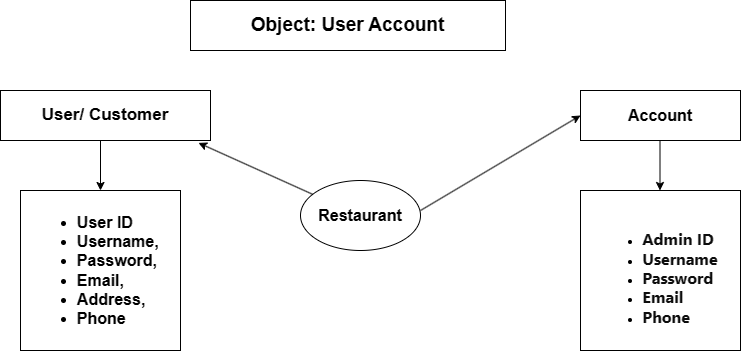

The diagram above was exported from draw.io. Its source (the exported page's mxGraphModel, read from the mxfile embedded in the PNG):
<mxGraphModel dx="1042" dy="569" grid="1" gridSize="10" guides="1" tooltips="1" connect="1" arrows="1" fold="1" page="1" pageScale="1" pageWidth="850" pageHeight="1100" math="0" shadow="0">
  <root>
    <mxCell id="0" />
    <mxCell id="1" parent="0" />
    <mxCell id="IG9ePX4z6xAi67Hp1njL-1" value="&lt;font style=&quot;font-size: 19px;&quot;&gt;&lt;b&gt;Object: User Account&lt;/b&gt;&lt;/font&gt;" style="rounded=0;whiteSpace=wrap;html=1;" vertex="1" parent="1">
      <mxGeometry x="250" y="50" width="315" height="50" as="geometry" />
    </mxCell>
    <mxCell id="IG9ePX4z6xAi67Hp1njL-2" value="&lt;font style=&quot;font-size: 17px;&quot;&gt;&lt;b&gt;User/ Customer&lt;/b&gt;&lt;/font&gt;" style="rounded=0;whiteSpace=wrap;html=1;" vertex="1" parent="1">
      <mxGeometry x="60" y="140" width="210" height="50" as="geometry" />
    </mxCell>
    <mxCell id="IG9ePX4z6xAi67Hp1njL-3" value="" style="endArrow=classic;html=1;rounded=0;" edge="1" parent="1">
      <mxGeometry width="50" height="50" relative="1" as="geometry">
        <mxPoint x="160" y="190" as="sourcePoint" />
        <mxPoint x="160" y="240" as="targetPoint" />
      </mxGeometry>
    </mxCell>
    <mxCell id="IG9ePX4z6xAi67Hp1njL-4" value="&lt;ul style=&quot;font-size: 16px;&quot;&gt;&lt;li style=&quot;text-align: justify;&quot;&gt;&lt;b&gt;User ID&lt;/b&gt;&lt;/li&gt;&lt;li style=&quot;text-align: justify;&quot;&gt;&lt;b&gt;Username,&amp;nbsp;&lt;/b&gt;&lt;/li&gt;&lt;li style=&quot;text-align: justify;&quot;&gt;&lt;b&gt;Password,&amp;nbsp;&lt;/b&gt;&lt;/li&gt;&lt;li style=&quot;text-align: justify;&quot;&gt;&lt;b&gt;Email,&amp;nbsp;&lt;/b&gt;&lt;/li&gt;&lt;li style=&quot;text-align: justify;&quot;&gt;&lt;b&gt;Address,&amp;nbsp;&lt;/b&gt;&lt;/li&gt;&lt;li style=&quot;text-align: justify;&quot;&gt;&lt;b&gt;Phone&lt;/b&gt;&lt;br&gt;&lt;/li&gt;&lt;/ul&gt;" style="whiteSpace=wrap;html=1;aspect=fixed;" vertex="1" parent="1">
      <mxGeometry x="80" y="240" width="160" height="160" as="geometry" />
    </mxCell>
    <mxCell id="IG9ePX4z6xAi67Hp1njL-5" value="&lt;b&gt;&lt;font style=&quot;font-size: 16px;&quot;&gt;Restaurant&lt;/font&gt;&lt;/b&gt;" style="ellipse;whiteSpace=wrap;html=1;" vertex="1" parent="1">
      <mxGeometry x="360" y="230" width="120" height="70" as="geometry" />
    </mxCell>
    <mxCell id="IG9ePX4z6xAi67Hp1njL-6" value="" style="endArrow=classic;html=1;rounded=0;entryX=0.943;entryY=1.048;entryDx=0;entryDy=0;entryPerimeter=0;exitX=0.097;exitY=0.194;exitDx=0;exitDy=0;exitPerimeter=0;" edge="1" parent="1" source="IG9ePX4z6xAi67Hp1njL-5" target="IG9ePX4z6xAi67Hp1njL-2">
      <mxGeometry width="50" height="50" relative="1" as="geometry">
        <mxPoint x="375" y="250" as="sourcePoint" />
        <mxPoint x="425" y="200" as="targetPoint" />
      </mxGeometry>
    </mxCell>
    <mxCell id="IG9ePX4z6xAi67Hp1njL-7" value="&lt;font style=&quot;font-size: 16px;&quot;&gt;&lt;b&gt;Account&lt;/b&gt;&lt;/font&gt;" style="rounded=0;whiteSpace=wrap;html=1;" vertex="1" parent="1">
      <mxGeometry x="640" y="140" width="160" height="50" as="geometry" />
    </mxCell>
    <mxCell id="IG9ePX4z6xAi67Hp1njL-8" value="&lt;br&gt;&lt;ul&gt;&lt;li style=&quot;text-align: justify;&quot;&gt;&lt;b style=&quot;color: rgb(13, 13, 13); font-family: Söhne, ui-sans-serif, system-ui, -apple-system, &amp;quot;Segoe UI&amp;quot;, Roboto, Ubuntu, Cantarell, &amp;quot;Noto Sans&amp;quot;, sans-serif, &amp;quot;Helvetica Neue&amp;quot;, Arial, &amp;quot;Apple Color Emoji&amp;quot;, &amp;quot;Segoe UI Emoji&amp;quot;, &amp;quot;Segoe UI Symbol&amp;quot;, &amp;quot;Noto Color Emoji&amp;quot;; font-size: 16px; text-align: left;&quot;&gt;Admin ID &lt;/b&gt;&lt;/li&gt;&lt;li style=&quot;text-align: justify;&quot;&gt;&lt;b style=&quot;color: rgb(13, 13, 13); font-family: Söhne, ui-sans-serif, system-ui, -apple-system, &amp;quot;Segoe UI&amp;quot;, Roboto, Ubuntu, Cantarell, &amp;quot;Noto Sans&amp;quot;, sans-serif, &amp;quot;Helvetica Neue&amp;quot;, Arial, &amp;quot;Apple Color Emoji&amp;quot;, &amp;quot;Segoe UI Emoji&amp;quot;, &amp;quot;Segoe UI Symbol&amp;quot;, &amp;quot;Noto Color Emoji&amp;quot;; font-size: 16px; text-align: left;&quot;&gt;Username &lt;/b&gt;&lt;/li&gt;&lt;li style=&quot;text-align: justify;&quot;&gt;&lt;b style=&quot;color: rgb(13, 13, 13); font-family: Söhne, ui-sans-serif, system-ui, -apple-system, &amp;quot;Segoe UI&amp;quot;, Roboto, Ubuntu, Cantarell, &amp;quot;Noto Sans&amp;quot;, sans-serif, &amp;quot;Helvetica Neue&amp;quot;, Arial, &amp;quot;Apple Color Emoji&amp;quot;, &amp;quot;Segoe UI Emoji&amp;quot;, &amp;quot;Segoe UI Symbol&amp;quot;, &amp;quot;Noto Color Emoji&amp;quot;; font-size: 16px; text-align: left;&quot;&gt;Password&lt;/b&gt;&lt;/li&gt;&lt;li style=&quot;text-align: justify;&quot;&gt;&lt;b style=&quot;color: rgb(13, 13, 13); font-family: Söhne, ui-sans-serif, system-ui, -apple-system, &amp;quot;Segoe UI&amp;quot;, Roboto, Ubuntu, Cantarell, &amp;quot;Noto Sans&amp;quot;, sans-serif, &amp;quot;Helvetica Neue&amp;quot;, Arial, &amp;quot;Apple Color Emoji&amp;quot;, &amp;quot;Segoe UI Emoji&amp;quot;, &amp;quot;Segoe UI Symbol&amp;quot;, &amp;quot;Noto Color Emoji&amp;quot;; font-size: 16px; text-align: left;&quot;&gt;Email&lt;/b&gt;&lt;/li&gt;&lt;li style=&quot;text-align: justify;&quot;&gt;&lt;b style=&quot;color: rgb(13, 13, 13); font-family: Söhne, ui-sans-serif, system-ui, -apple-system, &amp;quot;Segoe UI&amp;quot;, Roboto, Ubuntu, Cantarell, &amp;quot;Noto Sans&amp;quot;, sans-serif, &amp;quot;Helvetica Neue&amp;quot;, Arial, &amp;quot;Apple Color Emoji&amp;quot;, &amp;quot;Segoe UI Emoji&amp;quot;, &amp;quot;Segoe UI Symbol&amp;quot;, &amp;quot;Noto Color Emoji&amp;quot;; font-size: 16px; text-align: left;&quot;&gt;Phone&lt;/b&gt;&lt;/li&gt;&lt;/ul&gt;" style="whiteSpace=wrap;html=1;aspect=fixed;" vertex="1" parent="1">
      <mxGeometry x="640" y="240" width="160" height="160" as="geometry" />
    </mxCell>
    <mxCell id="IG9ePX4z6xAi67Hp1njL-9" value="" style="endArrow=classic;html=1;rounded=0;" edge="1" parent="1">
      <mxGeometry width="50" height="50" relative="1" as="geometry">
        <mxPoint x="719.5" y="190" as="sourcePoint" />
        <mxPoint x="719.5" y="240" as="targetPoint" />
      </mxGeometry>
    </mxCell>
    <mxCell id="IG9ePX4z6xAi67Hp1njL-10" value="" style="endArrow=classic;html=1;rounded=0;entryX=0;entryY=0.5;entryDx=0;entryDy=0;" edge="1" parent="1" target="IG9ePX4z6xAi67Hp1njL-7">
      <mxGeometry width="50" height="50" relative="1" as="geometry">
        <mxPoint x="480" y="260" as="sourcePoint" />
        <mxPoint x="530" y="210" as="targetPoint" />
      </mxGeometry>
    </mxCell>
  </root>
</mxGraphModel>